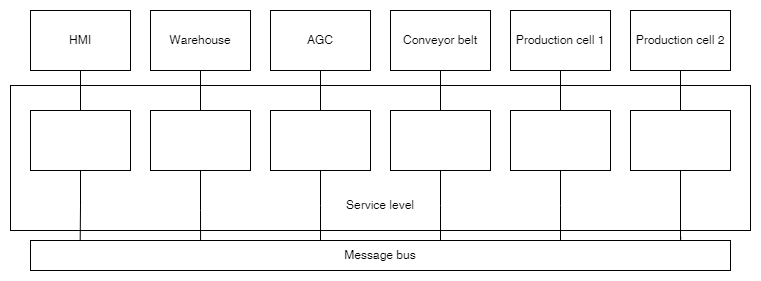

The diagram above was exported from draw.io. Its source (the exported page's mxGraphModel, read from the mxfile embedded in the PNG):
<mxGraphModel dx="1050" dy="522" grid="1" gridSize="10" guides="1" tooltips="1" connect="1" arrows="1" fold="1" page="1" pageScale="1" pageWidth="827" pageHeight="1169" math="0" shadow="0">
  <root>
    <mxCell id="0" />
    <mxCell id="1" parent="0" />
    <mxCell id="7_m1twheLPetCkQeBZ0w-14" value="" style="rounded=0;whiteSpace=wrap;html=1;" vertex="1" parent="1">
      <mxGeometry x="60" y="185" width="740" height="145" as="geometry" />
    </mxCell>
    <mxCell id="7_m1twheLPetCkQeBZ0w-19" value="" style="edgeStyle=orthogonalEdgeStyle;rounded=0;orthogonalLoop=1;jettySize=auto;html=1;endArrow=none;endFill=0;" edge="1" parent="1" source="7_m1twheLPetCkQeBZ0w-1" target="7_m1twheLPetCkQeBZ0w-9">
      <mxGeometry relative="1" as="geometry" />
    </mxCell>
    <mxCell id="7_m1twheLPetCkQeBZ0w-1" value="Warehouse" style="rounded=0;whiteSpace=wrap;html=1;" vertex="1" parent="1">
      <mxGeometry x="200" y="110" width="100" height="60" as="geometry" />
    </mxCell>
    <mxCell id="7_m1twheLPetCkQeBZ0w-20" value="" style="edgeStyle=orthogonalEdgeStyle;rounded=0;orthogonalLoop=1;jettySize=auto;html=1;endArrow=none;endFill=0;" edge="1" parent="1" source="7_m1twheLPetCkQeBZ0w-3" target="7_m1twheLPetCkQeBZ0w-10">
      <mxGeometry relative="1" as="geometry" />
    </mxCell>
    <mxCell id="7_m1twheLPetCkQeBZ0w-3" value="AGC" style="rounded=0;whiteSpace=wrap;html=1;" vertex="1" parent="1">
      <mxGeometry x="320" y="110" width="100" height="60" as="geometry" />
    </mxCell>
    <mxCell id="7_m1twheLPetCkQeBZ0w-21" value="" style="edgeStyle=orthogonalEdgeStyle;rounded=0;orthogonalLoop=1;jettySize=auto;html=1;endArrow=none;endFill=0;" edge="1" parent="1" source="7_m1twheLPetCkQeBZ0w-4" target="7_m1twheLPetCkQeBZ0w-11">
      <mxGeometry relative="1" as="geometry" />
    </mxCell>
    <mxCell id="7_m1twheLPetCkQeBZ0w-4" value="Conveyor belt" style="rounded=0;whiteSpace=wrap;html=1;" vertex="1" parent="1">
      <mxGeometry x="440" y="110" width="100" height="60" as="geometry" />
    </mxCell>
    <mxCell id="7_m1twheLPetCkQeBZ0w-26" value="" style="edgeStyle=orthogonalEdgeStyle;rounded=0;orthogonalLoop=1;jettySize=auto;html=1;endArrow=none;endFill=0;" edge="1" parent="1" source="7_m1twheLPetCkQeBZ0w-5" target="7_m1twheLPetCkQeBZ0w-12">
      <mxGeometry relative="1" as="geometry" />
    </mxCell>
    <mxCell id="7_m1twheLPetCkQeBZ0w-5" value="Production cell 1" style="rounded=0;whiteSpace=wrap;html=1;" vertex="1" parent="1">
      <mxGeometry x="560" y="110" width="100" height="60" as="geometry" />
    </mxCell>
    <mxCell id="7_m1twheLPetCkQeBZ0w-23" value="" style="edgeStyle=orthogonalEdgeStyle;rounded=0;orthogonalLoop=1;jettySize=auto;html=1;endArrow=none;endFill=0;" edge="1" parent="1" source="7_m1twheLPetCkQeBZ0w-6" target="7_m1twheLPetCkQeBZ0w-13">
      <mxGeometry relative="1" as="geometry" />
    </mxCell>
    <mxCell id="7_m1twheLPetCkQeBZ0w-6" value="Production cell 2" style="rounded=0;whiteSpace=wrap;html=1;" vertex="1" parent="1">
      <mxGeometry x="680" y="110" width="100" height="60" as="geometry" />
    </mxCell>
    <mxCell id="7_m1twheLPetCkQeBZ0w-16" style="edgeStyle=orthogonalEdgeStyle;rounded=0;orthogonalLoop=1;jettySize=auto;html=1;exitX=0.5;exitY=1;exitDx=0;exitDy=0;entryX=0.5;entryY=0;entryDx=0;entryDy=0;endArrow=none;endFill=0;" edge="1" parent="1" source="7_m1twheLPetCkQeBZ0w-7" target="7_m1twheLPetCkQeBZ0w-8">
      <mxGeometry relative="1" as="geometry" />
    </mxCell>
    <mxCell id="7_m1twheLPetCkQeBZ0w-7" value="HMI" style="rounded=0;whiteSpace=wrap;html=1;" vertex="1" parent="1">
      <mxGeometry x="80" y="110" width="100" height="60" as="geometry" />
    </mxCell>
    <mxCell id="7_m1twheLPetCkQeBZ0w-8" value="" style="rounded=0;whiteSpace=wrap;html=1;" vertex="1" parent="1">
      <mxGeometry x="80" y="210" width="100" height="60" as="geometry" />
    </mxCell>
    <mxCell id="7_m1twheLPetCkQeBZ0w-40" value="" style="edgeStyle=orthogonalEdgeStyle;rounded=0;orthogonalLoop=1;jettySize=auto;html=1;entryX=0.243;entryY=0.333;entryDx=0;entryDy=0;entryPerimeter=0;" edge="1" parent="1" source="7_m1twheLPetCkQeBZ0w-9" target="7_m1twheLPetCkQeBZ0w-27">
      <mxGeometry relative="1" as="geometry" />
    </mxCell>
    <mxCell id="7_m1twheLPetCkQeBZ0w-9" value="" style="rounded=0;whiteSpace=wrap;html=1;" vertex="1" parent="1">
      <mxGeometry x="200" y="210" width="100" height="60" as="geometry" />
    </mxCell>
    <mxCell id="7_m1twheLPetCkQeBZ0w-10" value="" style="rounded=0;whiteSpace=wrap;html=1;" vertex="1" parent="1">
      <mxGeometry x="320" y="210" width="100" height="60" as="geometry" />
    </mxCell>
    <mxCell id="7_m1twheLPetCkQeBZ0w-11" value="" style="rounded=0;whiteSpace=wrap;html=1;" vertex="1" parent="1">
      <mxGeometry x="440" y="210" width="100" height="60" as="geometry" />
    </mxCell>
    <mxCell id="7_m1twheLPetCkQeBZ0w-38" style="edgeStyle=orthogonalEdgeStyle;rounded=0;orthogonalLoop=1;jettySize=auto;html=1;exitX=0.5;exitY=1;exitDx=0;exitDy=0;endArrow=none;endFill=0;" edge="1" parent="1" source="7_m1twheLPetCkQeBZ0w-12">
      <mxGeometry relative="1" as="geometry">
        <mxPoint x="610" y="340" as="targetPoint" />
      </mxGeometry>
    </mxCell>
    <mxCell id="7_m1twheLPetCkQeBZ0w-12" value="" style="rounded=0;whiteSpace=wrap;html=1;" vertex="1" parent="1">
      <mxGeometry x="560" y="210" width="100" height="60" as="geometry" />
    </mxCell>
    <mxCell id="7_m1twheLPetCkQeBZ0w-13" value="" style="rounded=0;whiteSpace=wrap;html=1;" vertex="1" parent="1">
      <mxGeometry x="680" y="210" width="100" height="60" as="geometry" />
    </mxCell>
    <mxCell id="7_m1twheLPetCkQeBZ0w-15" value="Service level" style="text;html=1;align=center;verticalAlign=middle;whiteSpace=wrap;rounded=0;" vertex="1" parent="1">
      <mxGeometry x="390" y="290" width="80" height="30" as="geometry" />
    </mxCell>
    <mxCell id="7_m1twheLPetCkQeBZ0w-27" value="Message bus" style="rounded=0;whiteSpace=wrap;html=1;" vertex="1" parent="1">
      <mxGeometry x="80" y="340" width="700" height="30" as="geometry" />
    </mxCell>
    <mxCell id="7_m1twheLPetCkQeBZ0w-30" style="edgeStyle=orthogonalEdgeStyle;rounded=0;orthogonalLoop=1;jettySize=auto;html=1;exitX=0.5;exitY=1;exitDx=0;exitDy=0;entryX=0.071;entryY=-0.027;entryDx=0;entryDy=0;entryPerimeter=0;endArrow=none;endFill=0;" edge="1" parent="1" source="7_m1twheLPetCkQeBZ0w-8" target="7_m1twheLPetCkQeBZ0w-27">
      <mxGeometry relative="1" as="geometry" />
    </mxCell>
    <mxCell id="7_m1twheLPetCkQeBZ0w-34" style="edgeStyle=orthogonalEdgeStyle;rounded=0;orthogonalLoop=1;jettySize=auto;html=1;exitX=0.5;exitY=1;exitDx=0;exitDy=0;entryX=0.929;entryY=-0.107;entryDx=0;entryDy=0;entryPerimeter=0;endArrow=none;endFill=0;" edge="1" parent="1" source="7_m1twheLPetCkQeBZ0w-13" target="7_m1twheLPetCkQeBZ0w-27">
      <mxGeometry relative="1" as="geometry">
        <Array as="points">
          <mxPoint x="730" y="340" />
          <mxPoint x="730" y="340" />
        </Array>
      </mxGeometry>
    </mxCell>
    <mxCell id="7_m1twheLPetCkQeBZ0w-35" style="edgeStyle=orthogonalEdgeStyle;rounded=0;orthogonalLoop=1;jettySize=auto;html=1;exitX=0.5;exitY=1;exitDx=0;exitDy=0;endArrow=none;endFill=0;" edge="1" parent="1" source="7_m1twheLPetCkQeBZ0w-11">
      <mxGeometry relative="1" as="geometry">
        <mxPoint x="490" y="340" as="targetPoint" />
      </mxGeometry>
    </mxCell>
    <mxCell id="7_m1twheLPetCkQeBZ0w-36" style="edgeStyle=orthogonalEdgeStyle;rounded=0;orthogonalLoop=1;jettySize=auto;html=1;exitX=0.5;exitY=1;exitDx=0;exitDy=0;endArrow=none;endFill=0;" edge="1" parent="1" source="7_m1twheLPetCkQeBZ0w-10">
      <mxGeometry relative="1" as="geometry">
        <mxPoint x="370" y="340" as="targetPoint" />
      </mxGeometry>
    </mxCell>
  </root>
</mxGraphModel>